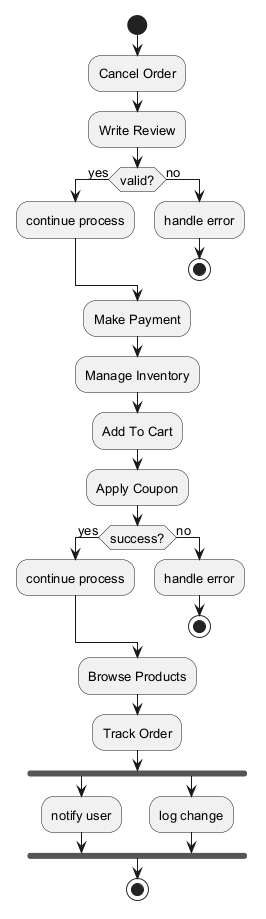

The diagram above was rendered by PlantUML. Its source (embedded in the PNG):
@startuml
skinparam defaultFontSize 13
start
:Cancel Order;
:Write Review;
if (valid?) then (yes)
:continue process;
else (no)
:handle error;
stop
endif
:Make Payment;
:Manage Inventory;
:Add To Cart;
:Apply Coupon;
if (success?) then (yes)
:continue process;
else (no)
:handle error;
stop
endif
:Browse Products;
:Track Order;
fork
:notify user;
fork again
:log change;
end fork
stop
@enduml